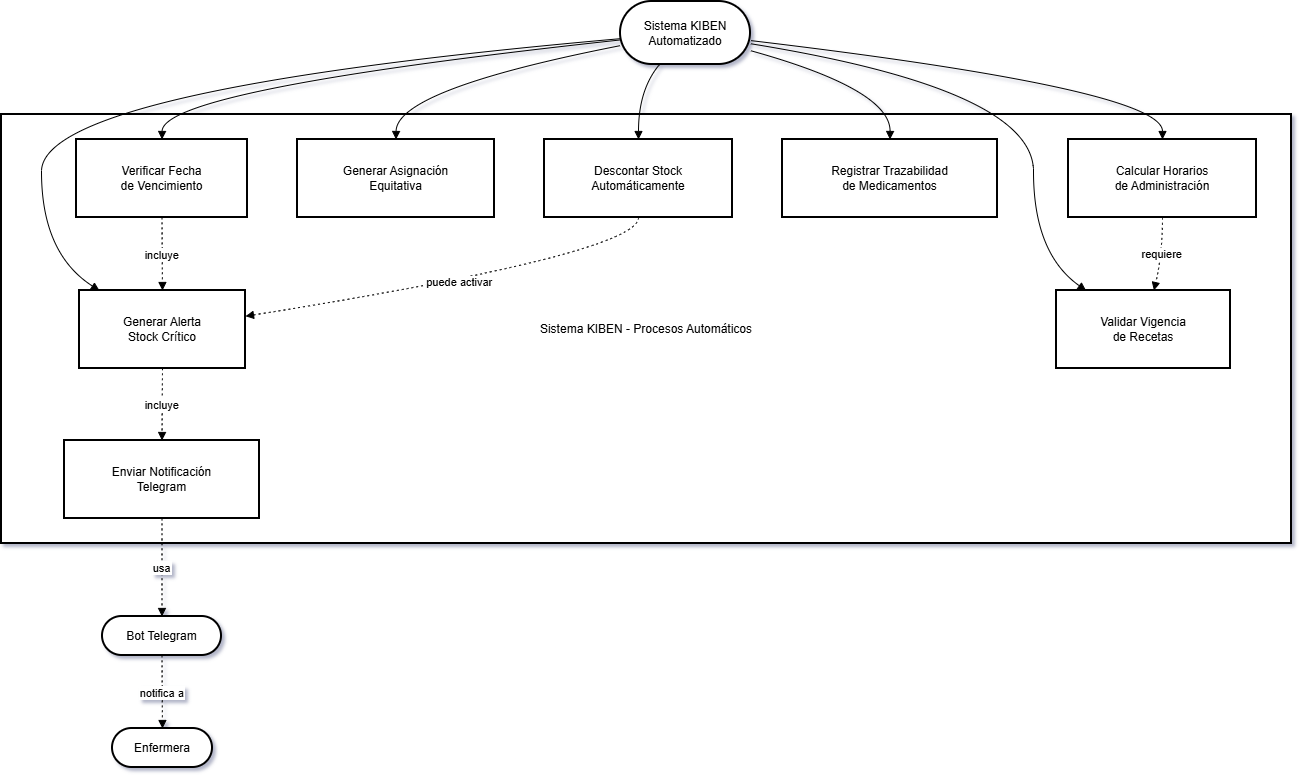

The diagram above was exported from draw.io. Its source (the exported page's mxGraphModel, read from the mxfile embedded in the PNG):
<mxGraphModel dx="1042" dy="630" grid="1" gridSize="10" guides="1" tooltips="1" connect="1" arrows="1" fold="1" page="1" pageScale="1" pageWidth="827" pageHeight="1169" math="0" shadow="0">
  <root>
    <mxCell id="0" />
    <mxCell id="1" parent="0" />
    <mxCell id="wbmNCaXkJR7TAq1XU-wd-1" parent="1" style="whiteSpace=wrap;strokeWidth=2;" value="Sistema KIBEN - Procesos Automáticos" vertex="1">
      <mxGeometry height="429" width="1290" x="20" y="133" as="geometry" />
    </mxCell>
    <mxCell id="wbmNCaXkJR7TAq1XU-wd-2" parent="1" style="whiteSpace=wrap;strokeWidth=2;" value="Generar Alerta&#10;Stock Crítico" vertex="1">
      <mxGeometry height="78" width="166" x="98" y="309" as="geometry" />
    </mxCell>
    <mxCell id="wbmNCaXkJR7TAq1XU-wd-3" parent="1" style="whiteSpace=wrap;strokeWidth=2;" value="Enviar Notificación&#10;Telegram" vertex="1">
      <mxGeometry height="78" width="195" x="83" y="459" as="geometry" />
    </mxCell>
    <mxCell id="wbmNCaXkJR7TAq1XU-wd-4" parent="1" style="whiteSpace=wrap;strokeWidth=2;" value="Descontar Stock&#10;Automáticamente" vertex="1">
      <mxGeometry height="78" width="188" x="563" y="158" as="geometry" />
    </mxCell>
    <mxCell id="wbmNCaXkJR7TAq1XU-wd-5" parent="1" style="whiteSpace=wrap;strokeWidth=2;" value="Calcular Horarios&#10;de Administración" vertex="1">
      <mxGeometry height="78" width="188" x="1087" y="158" as="geometry" />
    </mxCell>
    <mxCell id="wbmNCaXkJR7TAq1XU-wd-6" parent="1" style="whiteSpace=wrap;strokeWidth=2;" value="Validar Vigencia&#10;de Recetas" vertex="1">
      <mxGeometry height="78" width="174" x="1075" y="309" as="geometry" />
    </mxCell>
    <mxCell id="wbmNCaXkJR7TAq1XU-wd-7" parent="1" style="whiteSpace=wrap;strokeWidth=2;" value="Generar Asignación&#10;Equitativa" vertex="1">
      <mxGeometry height="78" width="197" x="316" y="158" as="geometry" />
    </mxCell>
    <mxCell id="wbmNCaXkJR7TAq1XU-wd-8" parent="1" style="whiteSpace=wrap;strokeWidth=2;" value="Verificar Fecha&#10;de Vencimiento" vertex="1">
      <mxGeometry height="78" width="171" x="95" y="158" as="geometry" />
    </mxCell>
    <mxCell id="wbmNCaXkJR7TAq1XU-wd-9" parent="1" style="whiteSpace=wrap;strokeWidth=2;" value="Registrar Trazabilidad&#10;de Medicamentos" vertex="1">
      <mxGeometry height="78" width="215" x="801" y="158" as="geometry" />
    </mxCell>
    <mxCell id="wbmNCaXkJR7TAq1XU-wd-10" parent="1" style="rounded=1;whiteSpace=wrap;arcSize=50;strokeWidth=2;" value="Sistema KIBEN&#10;Automatizado" vertex="1">
      <mxGeometry height="63" width="130" x="639" y="20" as="geometry" />
    </mxCell>
    <mxCell id="wbmNCaXkJR7TAq1XU-wd-11" parent="1" style="rounded=1;whiteSpace=wrap;arcSize=50;strokeWidth=2;" value="Enfermera" vertex="1">
      <mxGeometry height="39" width="100" x="131" y="747" as="geometry" />
    </mxCell>
    <mxCell id="wbmNCaXkJR7TAq1XU-wd-12" parent="1" style="rounded=1;whiteSpace=wrap;arcSize=50;strokeWidth=2;" value="Bot Telegram" vertex="1">
      <mxGeometry height="39" width="119" x="121" y="635" as="geometry" />
    </mxCell>
    <mxCell id="wbmNCaXkJR7TAq1XU-wd-13" edge="1" parent="1" source="wbmNCaXkJR7TAq1XU-wd-10" style="curved=1;startArrow=none;endArrow=block;exitX=0;exitY=0.59;entryX=0.12;entryY=0;rounded=0;" target="wbmNCaXkJR7TAq1XU-wd-2" value="">
      <mxGeometry relative="1" as="geometry">
        <Array as="points">
          <mxPoint x="60" y="108" />
          <mxPoint x="60" y="272" />
        </Array>
      </mxGeometry>
    </mxCell>
    <mxCell id="wbmNCaXkJR7TAq1XU-wd-14" edge="1" parent="1" source="wbmNCaXkJR7TAq1XU-wd-10" style="curved=1;startArrow=none;endArrow=block;exitX=0.3;exitY=1;entryX=0.5;entryY=0;rounded=0;" target="wbmNCaXkJR7TAq1XU-wd-4" value="">
      <mxGeometry relative="1" as="geometry">
        <Array as="points">
          <mxPoint x="657" y="108" />
        </Array>
      </mxGeometry>
    </mxCell>
    <mxCell id="wbmNCaXkJR7TAq1XU-wd-15" edge="1" parent="1" source="wbmNCaXkJR7TAq1XU-wd-10" style="curved=1;startArrow=none;endArrow=block;exitX=1;exitY=0.62;entryX=0.5;entryY=0;rounded=0;" target="wbmNCaXkJR7TAq1XU-wd-5" value="">
      <mxGeometry relative="1" as="geometry">
        <Array as="points">
          <mxPoint x="1181" y="108" />
        </Array>
      </mxGeometry>
    </mxCell>
    <mxCell id="wbmNCaXkJR7TAq1XU-wd-16" edge="1" parent="1" source="wbmNCaXkJR7TAq1XU-wd-10" style="curved=1;startArrow=none;endArrow=block;exitX=1;exitY=0.67;entryX=0.17;entryY=0;rounded=0;" target="wbmNCaXkJR7TAq1XU-wd-6" value="">
      <mxGeometry relative="1" as="geometry">
        <Array as="points">
          <mxPoint x="1052" y="108" />
          <mxPoint x="1052" y="272" />
        </Array>
      </mxGeometry>
    </mxCell>
    <mxCell id="wbmNCaXkJR7TAq1XU-wd-17" edge="1" parent="1" source="wbmNCaXkJR7TAq1XU-wd-10" style="curved=1;startArrow=none;endArrow=block;exitX=0;exitY=0.7;entryX=0.5;entryY=0;rounded=0;" target="wbmNCaXkJR7TAq1XU-wd-7" value="">
      <mxGeometry relative="1" as="geometry">
        <Array as="points">
          <mxPoint x="415" y="108" />
        </Array>
      </mxGeometry>
    </mxCell>
    <mxCell id="wbmNCaXkJR7TAq1XU-wd-18" edge="1" parent="1" source="wbmNCaXkJR7TAq1XU-wd-10" style="curved=1;startArrow=none;endArrow=block;exitX=0;exitY=0.61;entryX=0.5;entryY=0;rounded=0;" target="wbmNCaXkJR7TAq1XU-wd-8" value="">
      <mxGeometry relative="1" as="geometry">
        <Array as="points">
          <mxPoint x="181" y="108" />
        </Array>
      </mxGeometry>
    </mxCell>
    <mxCell id="wbmNCaXkJR7TAq1XU-wd-19" edge="1" parent="1" source="wbmNCaXkJR7TAq1XU-wd-10" style="curved=1;startArrow=none;endArrow=block;exitX=1;exitY=0.78;entryX=0.5;entryY=0;rounded=0;" target="wbmNCaXkJR7TAq1XU-wd-9" value="">
      <mxGeometry relative="1" as="geometry">
        <Array as="points">
          <mxPoint x="909" y="108" />
        </Array>
      </mxGeometry>
    </mxCell>
    <mxCell id="wbmNCaXkJR7TAq1XU-wd-20" edge="1" parent="1" source="wbmNCaXkJR7TAq1XU-wd-2" style="curved=1;dashed=1;dashPattern=2 3;startArrow=none;endArrow=block;exitX=0.5;exitY=1;entryX=0.5;entryY=0;rounded=0;" target="wbmNCaXkJR7TAq1XU-wd-3" value="incluye">
      <mxGeometry relative="1" as="geometry">
        <Array as="points" />
      </mxGeometry>
    </mxCell>
    <mxCell id="wbmNCaXkJR7TAq1XU-wd-21" edge="1" parent="1" source="wbmNCaXkJR7TAq1XU-wd-3" style="curved=1;dashed=1;dashPattern=2 3;startArrow=none;endArrow=block;exitX=0.5;exitY=1;entryX=0.5;entryY=0;rounded=0;" target="wbmNCaXkJR7TAq1XU-wd-12" value="usa">
      <mxGeometry relative="1" as="geometry">
        <Array as="points" />
      </mxGeometry>
    </mxCell>
    <mxCell id="wbmNCaXkJR7TAq1XU-wd-22" edge="1" parent="1" source="wbmNCaXkJR7TAq1XU-wd-12" style="curved=1;dashed=1;dashPattern=2 3;startArrow=none;endArrow=block;exitX=0.5;exitY=1;entryX=0.5;entryY=-0.01;rounded=0;" target="wbmNCaXkJR7TAq1XU-wd-11" value="notifica a">
      <mxGeometry relative="1" as="geometry">
        <Array as="points" />
      </mxGeometry>
    </mxCell>
    <mxCell id="wbmNCaXkJR7TAq1XU-wd-23" edge="1" parent="1" source="wbmNCaXkJR7TAq1XU-wd-8" style="curved=1;dashed=1;dashPattern=2 3;startArrow=none;endArrow=block;exitX=0.5;exitY=1;entryX=0.5;entryY=0;rounded=0;" target="wbmNCaXkJR7TAq1XU-wd-2" value="incluye">
      <mxGeometry relative="1" as="geometry">
        <Array as="points" />
      </mxGeometry>
    </mxCell>
    <mxCell id="wbmNCaXkJR7TAq1XU-wd-24" edge="1" parent="1" source="wbmNCaXkJR7TAq1XU-wd-4" style="curved=1;dashed=1;dashPattern=2 3;startArrow=none;endArrow=block;exitX=0.5;exitY=1;entryX=1;entryY=0.33;rounded=0;" target="wbmNCaXkJR7TAq1XU-wd-2" value="puede activar">
      <mxGeometry relative="1" as="geometry">
        <Array as="points">
          <mxPoint x="657" y="272" />
        </Array>
      </mxGeometry>
    </mxCell>
    <mxCell id="wbmNCaXkJR7TAq1XU-wd-25" edge="1" parent="1" source="wbmNCaXkJR7TAq1XU-wd-5" style="curved=1;dashed=1;dashPattern=2 3;startArrow=none;endArrow=block;exitX=0.5;exitY=1;entryX=0.56;entryY=0;rounded=0;" target="wbmNCaXkJR7TAq1XU-wd-6" value="requiere">
      <mxGeometry relative="1" as="geometry">
        <Array as="points">
          <mxPoint x="1181" y="272" />
        </Array>
      </mxGeometry>
    </mxCell>
  </root>
</mxGraphModel>